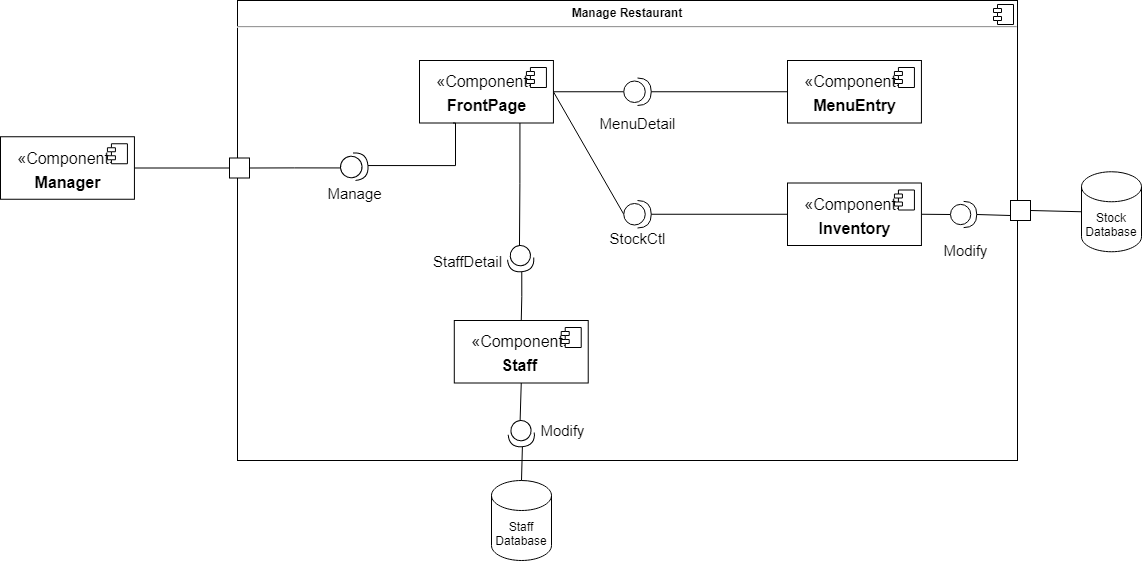

The diagram above was exported from draw.io. Its source (the exported page's mxGraphModel, read from the mxfile embedded in the PNG):
<mxGraphModel dx="1422" dy="800" grid="1" gridSize="10" guides="1" tooltips="1" connect="1" arrows="1" fold="1" page="1" pageScale="1" pageWidth="827" pageHeight="1169" math="0" shadow="0">
  <root>
    <mxCell id="f70dootYmu63k6l2I5Zp-0" />
    <mxCell id="f70dootYmu63k6l2I5Zp-1" parent="f70dootYmu63k6l2I5Zp-0" />
    <mxCell id="KlExn0HWb5g9aV72xpqi-0" value="&lt;p style=&quot;margin: 0px ; margin-top: 6px ; text-align: center&quot;&gt;&lt;b&gt;Manage Restaurant&lt;/b&gt;&lt;/p&gt;&lt;hr&gt;&lt;p style=&quot;margin: 0px ; margin-left: 8px&quot;&gt;&lt;br&gt;&lt;/p&gt;" style="align=left;overflow=fill;html=1;dropTarget=0;" parent="f70dootYmu63k6l2I5Zp-1" vertex="1">
      <mxGeometry x="337" y="400" width="780" height="460" as="geometry" />
    </mxCell>
    <mxCell id="KlExn0HWb5g9aV72xpqi-1" value="" style="shape=component;jettyWidth=8;jettyHeight=4;" parent="KlExn0HWb5g9aV72xpqi-0" vertex="1">
      <mxGeometry x="1" width="20" height="20" relative="1" as="geometry">
        <mxPoint x="-24" y="4" as="offset" />
      </mxGeometry>
    </mxCell>
    <mxCell id="KlExn0HWb5g9aV72xpqi-10" style="edgeStyle=orthogonalEdgeStyle;rounded=0;orthogonalLoop=1;jettySize=auto;html=1;exitX=1;exitY=0.5;exitDx=0;exitDy=0;entryX=0;entryY=0.5;entryDx=0;entryDy=0;fontSize=21;endArrow=none;endFill=0;" parent="f70dootYmu63k6l2I5Zp-1" source="LvC00epOT_IdsvriBTPo-0" target="KlExn0HWb5g9aV72xpqi-7" edge="1">
      <mxGeometry relative="1" as="geometry">
        <mxPoint x="220" y="567.5" as="sourcePoint" />
      </mxGeometry>
    </mxCell>
    <mxCell id="KlExn0HWb5g9aV72xpqi-7" value="" style="whiteSpace=wrap;html=1;aspect=fixed;fontSize=21;" parent="f70dootYmu63k6l2I5Zp-1" vertex="1">
      <mxGeometry x="329" y="557.5" width="20" height="20" as="geometry" />
    </mxCell>
    <mxCell id="KlExn0HWb5g9aV72xpqi-41" style="edgeStyle=orthogonalEdgeStyle;rounded=0;orthogonalLoop=1;jettySize=auto;html=1;exitX=0.75;exitY=1;exitDx=0;exitDy=0;entryX=0;entryY=0.5;entryDx=0;entryDy=0;entryPerimeter=0;fontSize=15;endArrow=none;endFill=0;" parent="f70dootYmu63k6l2I5Zp-1" source="KlExn0HWb5g9aV72xpqi-15" target="KlExn0HWb5g9aV72xpqi-40" edge="1">
      <mxGeometry relative="1" as="geometry" />
    </mxCell>
    <mxCell id="Dl5A9e6LMak04I5EXae--2" style="edgeStyle=none;rounded=0;orthogonalLoop=1;jettySize=auto;html=1;exitX=1;exitY=0.5;exitDx=0;exitDy=0;entryX=0;entryY=0.5;entryDx=0;entryDy=0;entryPerimeter=0;endArrow=none;endFill=0;" parent="f70dootYmu63k6l2I5Zp-1" source="KlExn0HWb5g9aV72xpqi-15" target="KlExn0HWb5g9aV72xpqi-36" edge="1">
      <mxGeometry relative="1" as="geometry" />
    </mxCell>
    <mxCell id="Dl5A9e6LMak04I5EXae--6" style="edgeStyle=none;rounded=0;orthogonalLoop=1;jettySize=auto;html=1;exitX=1;exitY=0.5;exitDx=0;exitDy=0;entryX=0;entryY=0.5;entryDx=0;entryDy=0;entryPerimeter=0;endArrow=none;endFill=0;" parent="f70dootYmu63k6l2I5Zp-1" source="KlExn0HWb5g9aV72xpqi-15" target="KlExn0HWb5g9aV72xpqi-31" edge="1">
      <mxGeometry relative="1" as="geometry" />
    </mxCell>
    <mxCell id="KlExn0HWb5g9aV72xpqi-15" value="&lt;font style=&quot;font-size: 16px&quot;&gt;«Component»&lt;br&gt;&lt;b&gt;FrontPage&lt;/b&gt;&lt;/font&gt;" style="html=1;dropTarget=0;fontSize=20;" parent="f70dootYmu63k6l2I5Zp-1" vertex="1">
      <mxGeometry x="519" y="460" width="133.93" height="62.5" as="geometry" />
    </mxCell>
    <mxCell id="KlExn0HWb5g9aV72xpqi-16" value="" style="shape=module;jettyWidth=8;jettyHeight=4;fontSize=20;" parent="KlExn0HWb5g9aV72xpqi-15" vertex="1">
      <mxGeometry x="1" width="20" height="20" relative="1" as="geometry">
        <mxPoint x="-27" y="7" as="offset" />
      </mxGeometry>
    </mxCell>
    <mxCell id="KlExn0HWb5g9aV72xpqi-21" value="&lt;font style=&quot;font-size: 15px&quot;&gt;Manage&lt;/font&gt;" style="text;html=1;align=center;verticalAlign=middle;resizable=0;points=[];autosize=1;strokeColor=none;fillColor=none;" parent="f70dootYmu63k6l2I5Zp-1" vertex="1">
      <mxGeometry x="418.75" y="582.5" width="70" height="20" as="geometry" />
    </mxCell>
    <mxCell id="KlExn0HWb5g9aV72xpqi-22" value="&lt;font style=&quot;font-size: 16px&quot;&gt;«Component»&lt;br&gt;&lt;b&gt;MenuEntry&lt;/b&gt;&lt;/font&gt;" style="html=1;dropTarget=0;fontSize=20;" parent="f70dootYmu63k6l2I5Zp-1" vertex="1">
      <mxGeometry x="887" y="460" width="133.93" height="62.5" as="geometry" />
    </mxCell>
    <mxCell id="KlExn0HWb5g9aV72xpqi-23" value="" style="shape=module;jettyWidth=8;jettyHeight=4;fontSize=20;" parent="KlExn0HWb5g9aV72xpqi-22" vertex="1">
      <mxGeometry x="1" width="20" height="20" relative="1" as="geometry">
        <mxPoint x="-27" y="7" as="offset" />
      </mxGeometry>
    </mxCell>
    <mxCell id="Dl5A9e6LMak04I5EXae--8" style="edgeStyle=none;rounded=0;orthogonalLoop=1;jettySize=auto;html=1;exitX=1;exitY=0.5;exitDx=0;exitDy=0;entryX=0;entryY=0.5;entryDx=0;entryDy=0;entryPerimeter=0;endArrow=none;endFill=0;" parent="f70dootYmu63k6l2I5Zp-1" source="KlExn0HWb5g9aV72xpqi-26" target="AnOt24owHWAeQtHvkpP9-0" edge="1">
      <mxGeometry relative="1" as="geometry" />
    </mxCell>
    <mxCell id="KlExn0HWb5g9aV72xpqi-26" value="&lt;font style=&quot;font-size: 16px&quot;&gt;«Component»&lt;br&gt;&lt;b&gt;Inventory&lt;/b&gt;&lt;br&gt;&lt;/font&gt;" style="html=1;dropTarget=0;fontSize=20;" parent="f70dootYmu63k6l2I5Zp-1" vertex="1">
      <mxGeometry x="887" y="582.5" width="133.93" height="62.5" as="geometry" />
    </mxCell>
    <mxCell id="KlExn0HWb5g9aV72xpqi-27" value="" style="shape=module;jettyWidth=8;jettyHeight=4;fontSize=20;" parent="KlExn0HWb5g9aV72xpqi-26" vertex="1">
      <mxGeometry x="1" width="20" height="20" relative="1" as="geometry">
        <mxPoint x="-27" y="7" as="offset" />
      </mxGeometry>
    </mxCell>
    <mxCell id="Dl5A9e6LMak04I5EXae--15" style="edgeStyle=none;rounded=0;orthogonalLoop=1;jettySize=auto;html=1;exitX=0.5;exitY=1;exitDx=0;exitDy=0;entryX=0;entryY=0.5;entryDx=0;entryDy=0;entryPerimeter=0;endArrow=none;endFill=0;" parent="f70dootYmu63k6l2I5Zp-1" source="KlExn0HWb5g9aV72xpqi-29" target="Dl5A9e6LMak04I5EXae--14" edge="1">
      <mxGeometry relative="1" as="geometry" />
    </mxCell>
    <mxCell id="KlExn0HWb5g9aV72xpqi-29" value="&lt;font style=&quot;font-size: 16px&quot;&gt;«Component»&lt;br&gt;&lt;b&gt;Staff&amp;nbsp;&lt;/b&gt;&lt;br&gt;&lt;/font&gt;" style="html=1;dropTarget=0;fontSize=20;" parent="f70dootYmu63k6l2I5Zp-1" vertex="1">
      <mxGeometry x="553.79" y="720" width="133.93" height="62.5" as="geometry" />
    </mxCell>
    <mxCell id="KlExn0HWb5g9aV72xpqi-30" value="" style="shape=module;jettyWidth=8;jettyHeight=4;fontSize=20;" parent="KlExn0HWb5g9aV72xpqi-29" vertex="1">
      <mxGeometry x="1" width="20" height="20" relative="1" as="geometry">
        <mxPoint x="-27" y="7" as="offset" />
      </mxGeometry>
    </mxCell>
    <mxCell id="Dl5A9e6LMak04I5EXae--7" style="edgeStyle=none;rounded=0;orthogonalLoop=1;jettySize=auto;html=1;exitX=1;exitY=0.5;exitDx=0;exitDy=0;exitPerimeter=0;entryX=0;entryY=0.5;entryDx=0;entryDy=0;endArrow=none;endFill=0;" parent="f70dootYmu63k6l2I5Zp-1" source="KlExn0HWb5g9aV72xpqi-31" target="KlExn0HWb5g9aV72xpqi-22" edge="1">
      <mxGeometry relative="1" as="geometry" />
    </mxCell>
    <mxCell id="KlExn0HWb5g9aV72xpqi-31" value="" style="shape=providedRequiredInterface;html=1;verticalLabelPosition=bottom;sketch=0;fontSize=21;rotation=0;" parent="f70dootYmu63k6l2I5Zp-1" vertex="1">
      <mxGeometry x="723.25" y="477.5" width="27.5" height="27.5" as="geometry" />
    </mxCell>
    <mxCell id="KlExn0HWb5g9aV72xpqi-33" value="&lt;font style=&quot;font-size: 15px&quot;&gt;MenuDetail&lt;/font&gt;" style="text;html=1;align=center;verticalAlign=middle;resizable=0;points=[];autosize=1;strokeColor=none;fillColor=none;" parent="f70dootYmu63k6l2I5Zp-1" vertex="1">
      <mxGeometry x="692" y="513" width="90" height="20" as="geometry" />
    </mxCell>
    <mxCell id="Dl5A9e6LMak04I5EXae--3" style="edgeStyle=none;rounded=0;orthogonalLoop=1;jettySize=auto;html=1;exitX=1;exitY=0.5;exitDx=0;exitDy=0;exitPerimeter=0;entryX=0;entryY=0.5;entryDx=0;entryDy=0;endArrow=none;endFill=0;" parent="f70dootYmu63k6l2I5Zp-1" source="KlExn0HWb5g9aV72xpqi-36" target="KlExn0HWb5g9aV72xpqi-26" edge="1">
      <mxGeometry relative="1" as="geometry" />
    </mxCell>
    <mxCell id="KlExn0HWb5g9aV72xpqi-36" value="" style="shape=providedRequiredInterface;html=1;verticalLabelPosition=bottom;sketch=0;fontSize=21;rotation=0;" parent="f70dootYmu63k6l2I5Zp-1" vertex="1">
      <mxGeometry x="723.25" y="600" width="27.5" height="27.5" as="geometry" />
    </mxCell>
    <mxCell id="KlExn0HWb5g9aV72xpqi-39" value="&lt;font style=&quot;font-size: 15px&quot;&gt;StockCtl&lt;/font&gt;" style="text;html=1;align=center;verticalAlign=middle;resizable=0;points=[];autosize=1;strokeColor=none;fillColor=none;" parent="f70dootYmu63k6l2I5Zp-1" vertex="1">
      <mxGeometry x="702" y="627.5" width="70" height="20" as="geometry" />
    </mxCell>
    <mxCell id="KlExn0HWb5g9aV72xpqi-42" style="edgeStyle=orthogonalEdgeStyle;rounded=0;orthogonalLoop=1;jettySize=auto;html=1;exitX=1;exitY=0.5;exitDx=0;exitDy=0;exitPerimeter=0;entryX=0.5;entryY=0;entryDx=0;entryDy=0;fontSize=15;endArrow=none;endFill=0;" parent="f70dootYmu63k6l2I5Zp-1" source="KlExn0HWb5g9aV72xpqi-40" target="KlExn0HWb5g9aV72xpqi-29" edge="1">
      <mxGeometry relative="1" as="geometry" />
    </mxCell>
    <mxCell id="KlExn0HWb5g9aV72xpqi-40" value="" style="shape=providedRequiredInterface;html=1;verticalLabelPosition=bottom;sketch=0;fontSize=21;rotation=85;" parent="f70dootYmu63k6l2I5Zp-1" vertex="1">
      <mxGeometry x="607" y="645" width="26.25" height="26.25" as="geometry" />
    </mxCell>
    <mxCell id="KlExn0HWb5g9aV72xpqi-43" value="&lt;font style=&quot;font-size: 15px&quot;&gt;StaffDetail&lt;/font&gt;" style="text;html=1;align=center;verticalAlign=middle;resizable=0;points=[];autosize=1;strokeColor=none;fillColor=none;" parent="f70dootYmu63k6l2I5Zp-1" vertex="1">
      <mxGeometry x="527" y="651.25" width="80" height="20" as="geometry" />
    </mxCell>
    <mxCell id="LvC00epOT_IdsvriBTPo-0" value="&lt;font style=&quot;font-size: 16px&quot;&gt;«Component»&lt;br&gt;&lt;b&gt;Manager&lt;/b&gt;&lt;br&gt;&lt;/font&gt;" style="html=1;dropTarget=0;fontSize=20;" parent="f70dootYmu63k6l2I5Zp-1" vertex="1">
      <mxGeometry x="100" y="536.25" width="133.93" height="62.5" as="geometry" />
    </mxCell>
    <mxCell id="LvC00epOT_IdsvriBTPo-1" value="" style="shape=module;jettyWidth=8;jettyHeight=4;fontSize=20;" parent="LvC00epOT_IdsvriBTPo-0" vertex="1">
      <mxGeometry x="1" width="20" height="20" relative="1" as="geometry">
        <mxPoint x="-27" y="7" as="offset" />
      </mxGeometry>
    </mxCell>
    <mxCell id="X7kA4KZ03LzDM7QB02e8-0" style="edgeStyle=orthogonalEdgeStyle;rounded=0;orthogonalLoop=1;jettySize=auto;html=1;exitX=0.25;exitY=1;exitDx=0;exitDy=0;entryX=1;entryY=0.5;entryDx=0;entryDy=0;entryPerimeter=0;fontSize=15;endArrow=none;endFill=0;" parent="f70dootYmu63k6l2I5Zp-1" source="KlExn0HWb5g9aV72xpqi-15" target="X7kA4KZ03LzDM7QB02e8-2" edge="1">
      <mxGeometry relative="1" as="geometry">
        <mxPoint x="454.4475" y="800" as="sourcePoint" />
        <Array as="points">
          <mxPoint x="555" y="565" />
        </Array>
      </mxGeometry>
    </mxCell>
    <mxCell id="Dl5A9e6LMak04I5EXae--11" style="edgeStyle=none;rounded=0;orthogonalLoop=1;jettySize=auto;html=1;exitX=0;exitY=0.5;exitDx=0;exitDy=0;exitPerimeter=0;entryX=1;entryY=0.5;entryDx=0;entryDy=0;endArrow=none;endFill=0;" parent="f70dootYmu63k6l2I5Zp-1" source="N0EXxfT8wEWtFmPmLKLj-0" target="7CpDw6T3JIkaQ3uyxCLW-0" edge="1">
      <mxGeometry relative="1" as="geometry" />
    </mxCell>
    <mxCell id="N0EXxfT8wEWtFmPmLKLj-0" value="Stock&lt;br&gt;Database" style="shape=cylinder3;whiteSpace=wrap;html=1;boundedLbl=1;backgroundOutline=1;size=15;" parent="f70dootYmu63k6l2I5Zp-1" vertex="1">
      <mxGeometry x="1181" y="571.25" width="60" height="80" as="geometry" />
    </mxCell>
    <mxCell id="X7kA4KZ03LzDM7QB02e8-1" style="edgeStyle=orthogonalEdgeStyle;rounded=0;orthogonalLoop=1;jettySize=auto;html=1;exitX=0;exitY=0.5;exitDx=0;exitDy=0;exitPerimeter=0;entryX=1;entryY=0.5;entryDx=0;entryDy=0;fontSize=15;endArrow=none;endFill=0;" parent="f70dootYmu63k6l2I5Zp-1" source="X7kA4KZ03LzDM7QB02e8-2" target="KlExn0HWb5g9aV72xpqi-7" edge="1">
      <mxGeometry relative="1" as="geometry">
        <mxPoint x="453.7549999999999" y="997.5" as="targetPoint" />
      </mxGeometry>
    </mxCell>
    <mxCell id="X7kA4KZ03LzDM7QB02e8-2" value="" style="shape=providedRequiredInterface;html=1;verticalLabelPosition=bottom;sketch=0;fontSize=21;rotation=-95;direction=south;" parent="f70dootYmu63k6l2I5Zp-1" vertex="1">
      <mxGeometry x="440" y="552.5" width="27.5" height="27.5" as="geometry" />
    </mxCell>
    <mxCell id="7CpDw6T3JIkaQ3uyxCLW-0" value="" style="whiteSpace=wrap;html=1;aspect=fixed;fontSize=21;" parent="f70dootYmu63k6l2I5Zp-1" vertex="1">
      <mxGeometry x="1110" y="600" width="20" height="20" as="geometry" />
    </mxCell>
    <mxCell id="Dl5A9e6LMak04I5EXae--9" style="edgeStyle=none;rounded=0;orthogonalLoop=1;jettySize=auto;html=1;exitX=1;exitY=0.5;exitDx=0;exitDy=0;exitPerimeter=0;entryX=0;entryY=0.75;entryDx=0;entryDy=0;endArrow=none;endFill=0;" parent="f70dootYmu63k6l2I5Zp-1" source="AnOt24owHWAeQtHvkpP9-0" target="7CpDw6T3JIkaQ3uyxCLW-0" edge="1">
      <mxGeometry relative="1" as="geometry">
        <mxPoint x="1076.2499999999995" y="621.0050000000001" as="sourcePoint" />
        <mxPoint x="1110" y="617" as="targetPoint" />
      </mxGeometry>
    </mxCell>
    <mxCell id="AnOt24owHWAeQtHvkpP9-0" value="" style="shape=providedRequiredInterface;html=1;verticalLabelPosition=bottom;sketch=0;fontSize=21;rotation=0;" parent="f70dootYmu63k6l2I5Zp-1" vertex="1">
      <mxGeometry x="1050" y="600.88" width="26.25" height="26.25" as="geometry" />
    </mxCell>
    <mxCell id="Dl5A9e6LMak04I5EXae--12" value="&lt;font style=&quot;font-size: 15px&quot;&gt;Modify&lt;/font&gt;" style="text;html=1;align=center;verticalAlign=middle;resizable=0;points=[];autosize=1;strokeColor=none;fillColor=none;" parent="f70dootYmu63k6l2I5Zp-1" vertex="1">
      <mxGeometry x="1035" y="640" width="60" height="20" as="geometry" />
    </mxCell>
    <mxCell id="Dl5A9e6LMak04I5EXae--13" value="Staff&lt;br&gt;Database" style="shape=cylinder3;whiteSpace=wrap;html=1;boundedLbl=1;backgroundOutline=1;size=15;" parent="f70dootYmu63k6l2I5Zp-1" vertex="1">
      <mxGeometry x="591" y="880" width="60" height="80" as="geometry" />
    </mxCell>
    <mxCell id="Dl5A9e6LMak04I5EXae--16" style="edgeStyle=none;rounded=0;orthogonalLoop=1;jettySize=auto;html=1;exitX=1;exitY=0.5;exitDx=0;exitDy=0;exitPerimeter=0;entryX=0.5;entryY=0;entryDx=0;entryDy=0;entryPerimeter=0;endArrow=none;endFill=0;" parent="f70dootYmu63k6l2I5Zp-1" source="Dl5A9e6LMak04I5EXae--14" target="Dl5A9e6LMak04I5EXae--13" edge="1">
      <mxGeometry relative="1" as="geometry" />
    </mxCell>
    <mxCell id="Dl5A9e6LMak04I5EXae--14" value="" style="shape=providedRequiredInterface;html=1;verticalLabelPosition=bottom;sketch=0;fontSize=21;rotation=85;" parent="f70dootYmu63k6l2I5Zp-1" vertex="1">
      <mxGeometry x="607.63" y="820" width="26.25" height="26.25" as="geometry" />
    </mxCell>
    <mxCell id="Dl5A9e6LMak04I5EXae--17" value="&lt;font style=&quot;font-size: 15px&quot;&gt;Modify&lt;/font&gt;" style="text;html=1;align=center;verticalAlign=middle;resizable=0;points=[];autosize=1;strokeColor=none;fillColor=none;" parent="f70dootYmu63k6l2I5Zp-1" vertex="1">
      <mxGeometry x="632" y="820" width="60" height="20" as="geometry" />
    </mxCell>
  </root>
</mxGraphModel>